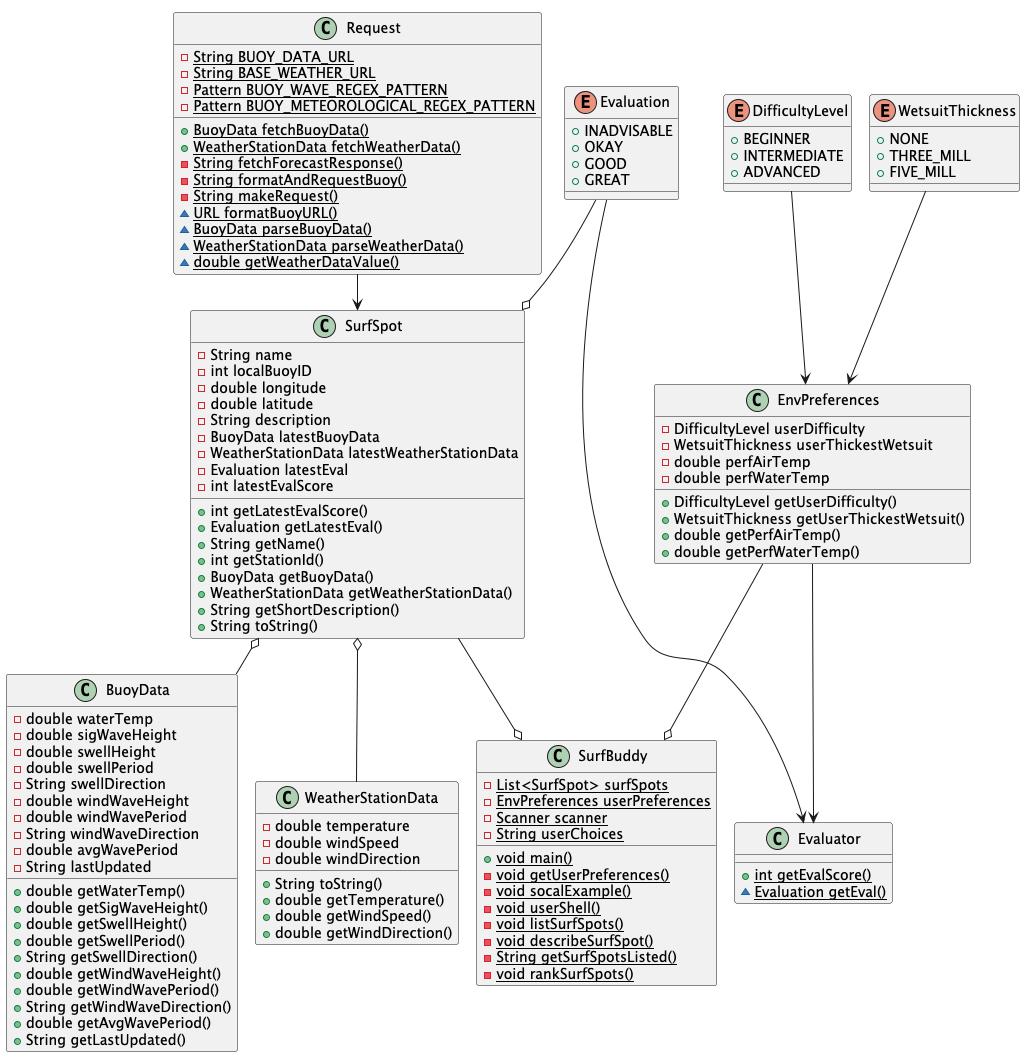

The diagram above was rendered by PlantUML. Its source (embedded in the PNG):
@startuml
!pragma layout smetana

class BuoyData {
    - double waterTemp
    - double sigWaveHeight
    - double swellHeight
    - double swellPeriod
    - String swellDirection
    - double windWaveHeight
    - double windWavePeriod
    - String windWaveDirection
    - double avgWavePeriod
    - String lastUpdated
    + double getWaterTemp()
    + double getSigWaveHeight()
    + double getSwellHeight()
    + double getSwellPeriod()
    + String getSwellDirection()
    + double getWindWaveHeight()
    + double getWindWavePeriod()
    + String getWindWaveDirection()
    + double getAvgWavePeriod()
    + String getLastUpdated()
}

enum DifficultyLevel {
    + BEGINNER
    + INTERMEDIATE
    + ADVANCED
}

enum WetsuitThickness {
    + NONE
    + THREE_MILL
    + FIVE_MILL
}

class EnvPreferences {
    - DifficultyLevel userDifficulty
    - WetsuitThickness userThickestWetsuit
    - double perfAirTemp
    - double perfWaterTemp
    + DifficultyLevel getUserDifficulty()
    + WetsuitThickness getUserThickestWetsuit()
    + double getPerfAirTemp()
    + double getPerfWaterTemp()
}

enum Evaluation {
    + INADVISABLE
    + OKAY
    + GOOD
    + GREAT
}

class Evaluator {
    {static} + int getEvalScore()
    {static} ~ Evaluation getEval()
}

class Request {
    {static} - String BUOY_DATA_URL
    {static} - String BASE_WEATHER_URL
    {static} - Pattern BUOY_WAVE_REGEX_PATTERN
    {static} - Pattern BUOY_METEOROLOGICAL_REGEX_PATTERN
    {static} + BuoyData fetchBuoyData()
    {static} + WeatherStationData fetchWeatherData()
    {static} - String fetchForecastResponse()
    {static} - String formatAndRequestBuoy()
    {static} - String makeRequest()
    {static} ~ URL formatBuoyURL()
    {static} ~ BuoyData parseBuoyData()
    {static} ~ WeatherStationData parseWeatherData()
    {static} ~ double getWeatherDataValue()
}

class SurfBuddy {
    {static} - List<SurfSpot> surfSpots
    {static} - EnvPreferences userPreferences
    {static} - Scanner scanner
    {static} - String userChoices
    {static} + void main()
    {static} - void getUserPreferences()
    {static} - void socalExample()
    {static} - void userShell()
    {static} - void listSurfSpots()
    {static} - void describeSurfSpot()
    {static} - String getSurfSpotsListed()
    {static} - void rankSurfSpots()
}

class SurfSpot {
    - String name
    - int localBuoyID
    - double longitude
    - double latitude
    - String description
    - BuoyData latestBuoyData
    - WeatherStationData latestWeatherStationData
    - Evaluation latestEval
    - int latestEvalScore
    + int getLatestEvalScore()
    + Evaluation getLatestEval()
    + String getName()
    + int getStationId()
    + BuoyData getBuoyData()
    + WeatherStationData getWeatherStationData()
    + String getShortDescription()
    + String toString()
}

class WeatherStationData {
    - double temperature
    - double windSpeed
    - double windDirection
    + String toString()
    + double getTemperature()
    + double getWindSpeed()
    + double getWindDirection()
}

EnvPreferences --> Evaluator
Evaluation --> Evaluator
WetsuitThickness --> EnvPreferences
DifficultyLevel --> EnvPreferences
SurfSpot o-- BuoyData
SurfSpot o-- WeatherStationData
Request --> SurfSpot
Evaluation --o SurfSpot
SurfSpot --o SurfBuddy
EnvPreferences --o SurfBuddy

@enduml